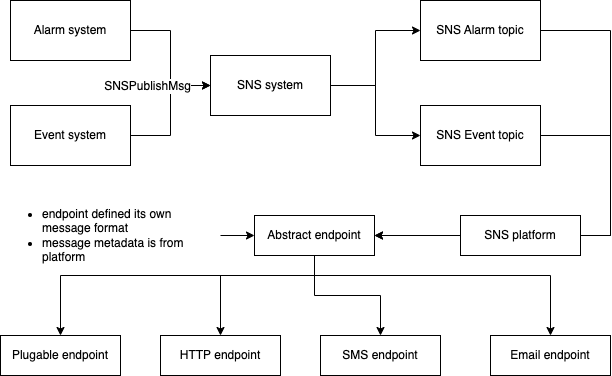

The diagram above was exported from draw.io. Its source (the exported page's mxGraphModel, read from the mxfile embedded in the PNG):
<mxGraphModel dx="786" dy="416" grid="1" gridSize="10" guides="1" tooltips="1" connect="1" arrows="1" fold="1" page="1" pageScale="1" pageWidth="827" pageHeight="1169" math="0" shadow="0">
  <root>
    <mxCell id="0" />
    <mxCell id="1" parent="0" />
    <mxCell id="zdDW6-K7eKQzAr3FdkRG-4" style="edgeStyle=orthogonalEdgeStyle;rounded=0;orthogonalLoop=1;jettySize=auto;html=1;" edge="1" parent="1" source="zdDW6-K7eKQzAr3FdkRG-1" target="zdDW6-K7eKQzAr3FdkRG-3">
      <mxGeometry relative="1" as="geometry" />
    </mxCell>
    <mxCell id="zdDW6-K7eKQzAr3FdkRG-1" value="Alarm system" style="rounded=0;whiteSpace=wrap;html=1;" vertex="1" parent="1">
      <mxGeometry x="110" y="125" width="120" height="60" as="geometry" />
    </mxCell>
    <mxCell id="zdDW6-K7eKQzAr3FdkRG-5" style="edgeStyle=orthogonalEdgeStyle;rounded=0;orthogonalLoop=1;jettySize=auto;html=1;entryX=0;entryY=0.5;entryDx=0;entryDy=0;" edge="1" parent="1" source="zdDW6-K7eKQzAr3FdkRG-2" target="zdDW6-K7eKQzAr3FdkRG-3">
      <mxGeometry relative="1" as="geometry" />
    </mxCell>
    <mxCell id="zdDW6-K7eKQzAr3FdkRG-6" value="SNSPublishMsg" style="edgeLabel;html=1;align=center;verticalAlign=middle;resizable=0;points=[];" vertex="1" connectable="0" parent="zdDW6-K7eKQzAr3FdkRG-5">
      <mxGeometry x="0.4446" relative="1" as="geometry">
        <mxPoint x="-28" as="offset" />
      </mxGeometry>
    </mxCell>
    <mxCell id="zdDW6-K7eKQzAr3FdkRG-2" value="Event system" style="rounded=0;whiteSpace=wrap;html=1;" vertex="1" parent="1">
      <mxGeometry x="110" y="230" width="120" height="60" as="geometry" />
    </mxCell>
    <mxCell id="zdDW6-K7eKQzAr3FdkRG-28" style="edgeStyle=orthogonalEdgeStyle;rounded=0;orthogonalLoop=1;jettySize=auto;html=1;entryX=0;entryY=0.5;entryDx=0;entryDy=0;" edge="1" parent="1" source="zdDW6-K7eKQzAr3FdkRG-3" target="zdDW6-K7eKQzAr3FdkRG-26">
      <mxGeometry relative="1" as="geometry" />
    </mxCell>
    <mxCell id="zdDW6-K7eKQzAr3FdkRG-29" style="edgeStyle=orthogonalEdgeStyle;rounded=0;orthogonalLoop=1;jettySize=auto;html=1;entryX=0;entryY=0.5;entryDx=0;entryDy=0;" edge="1" parent="1" source="zdDW6-K7eKQzAr3FdkRG-3" target="zdDW6-K7eKQzAr3FdkRG-27">
      <mxGeometry relative="1" as="geometry" />
    </mxCell>
    <mxCell id="zdDW6-K7eKQzAr3FdkRG-3" value="SNS system" style="rounded=0;whiteSpace=wrap;html=1;" vertex="1" parent="1">
      <mxGeometry x="310" y="180" width="120" height="60" as="geometry" />
    </mxCell>
    <mxCell id="zdDW6-K7eKQzAr3FdkRG-7" value="HTTP endpoint" style="rounded=0;whiteSpace=wrap;html=1;" vertex="1" parent="1">
      <mxGeometry x="260" y="460" width="120" height="40" as="geometry" />
    </mxCell>
    <mxCell id="zdDW6-K7eKQzAr3FdkRG-11" value="Email endpoint" style="rounded=0;whiteSpace=wrap;html=1;" vertex="1" parent="1">
      <mxGeometry x="590" y="460" width="120" height="40" as="geometry" />
    </mxCell>
    <mxCell id="zdDW6-K7eKQzAr3FdkRG-12" value="SMS endpoint" style="rounded=0;whiteSpace=wrap;html=1;" vertex="1" parent="1">
      <mxGeometry x="420" y="460" width="120" height="40" as="geometry" />
    </mxCell>
    <mxCell id="zdDW6-K7eKQzAr3FdkRG-33" style="edgeStyle=orthogonalEdgeStyle;rounded=0;orthogonalLoop=1;jettySize=auto;html=1;entryX=1;entryY=0.5;entryDx=0;entryDy=0;startArrow=none;" edge="1" parent="1" source="zdDW6-K7eKQzAr3FdkRG-45" target="zdDW6-K7eKQzAr3FdkRG-32">
      <mxGeometry relative="1" as="geometry">
        <Array as="points" />
      </mxGeometry>
    </mxCell>
    <mxCell id="zdDW6-K7eKQzAr3FdkRG-26" value="SNS Alarm topic" style="rounded=0;whiteSpace=wrap;html=1;" vertex="1" parent="1">
      <mxGeometry x="520" y="125" width="120" height="60" as="geometry" />
    </mxCell>
    <mxCell id="zdDW6-K7eKQzAr3FdkRG-34" style="edgeStyle=orthogonalEdgeStyle;rounded=0;orthogonalLoop=1;jettySize=auto;html=1;entryX=1;entryY=0.5;entryDx=0;entryDy=0;startArrow=none;" edge="1" parent="1" source="zdDW6-K7eKQzAr3FdkRG-45" target="zdDW6-K7eKQzAr3FdkRG-32">
      <mxGeometry relative="1" as="geometry">
        <Array as="points" />
      </mxGeometry>
    </mxCell>
    <mxCell id="zdDW6-K7eKQzAr3FdkRG-27" value="SNS Event topic" style="rounded=0;whiteSpace=wrap;html=1;" vertex="1" parent="1">
      <mxGeometry x="520" y="230" width="120" height="60" as="geometry" />
    </mxCell>
    <mxCell id="zdDW6-K7eKQzAr3FdkRG-35" style="edgeStyle=orthogonalEdgeStyle;rounded=0;orthogonalLoop=1;jettySize=auto;html=1;" edge="1" parent="1" source="zdDW6-K7eKQzAr3FdkRG-32" target="zdDW6-K7eKQzAr3FdkRG-11">
      <mxGeometry relative="1" as="geometry">
        <Array as="points">
          <mxPoint x="414" y="400" />
          <mxPoint x="650" y="400" />
        </Array>
      </mxGeometry>
    </mxCell>
    <mxCell id="zdDW6-K7eKQzAr3FdkRG-36" style="edgeStyle=orthogonalEdgeStyle;rounded=0;orthogonalLoop=1;jettySize=auto;html=1;entryX=0.5;entryY=0;entryDx=0;entryDy=0;" edge="1" parent="1" source="zdDW6-K7eKQzAr3FdkRG-32" target="zdDW6-K7eKQzAr3FdkRG-12">
      <mxGeometry relative="1" as="geometry" />
    </mxCell>
    <mxCell id="zdDW6-K7eKQzAr3FdkRG-37" style="edgeStyle=orthogonalEdgeStyle;rounded=0;orthogonalLoop=1;jettySize=auto;html=1;entryX=0.5;entryY=0;entryDx=0;entryDy=0;" edge="1" parent="1" source="zdDW6-K7eKQzAr3FdkRG-32" target="zdDW6-K7eKQzAr3FdkRG-7">
      <mxGeometry relative="1" as="geometry">
        <Array as="points">
          <mxPoint x="414" y="400" />
          <mxPoint x="320" y="400" />
        </Array>
      </mxGeometry>
    </mxCell>
    <mxCell id="zdDW6-K7eKQzAr3FdkRG-38" style="edgeStyle=orthogonalEdgeStyle;rounded=0;orthogonalLoop=1;jettySize=auto;html=1;entryX=0.5;entryY=0;entryDx=0;entryDy=0;exitX=0.5;exitY=1;exitDx=0;exitDy=0;" edge="1" parent="1" source="zdDW6-K7eKQzAr3FdkRG-32" target="zdDW6-K7eKQzAr3FdkRG-40">
      <mxGeometry relative="1" as="geometry">
        <mxPoint x="170" y="450" as="targetPoint" />
        <Array as="points">
          <mxPoint x="414" y="400" />
          <mxPoint x="160" y="400" />
        </Array>
      </mxGeometry>
    </mxCell>
    <mxCell id="zdDW6-K7eKQzAr3FdkRG-32" value="Abstract endpoint" style="rounded=0;whiteSpace=wrap;html=1;" vertex="1" parent="1">
      <mxGeometry x="354" y="340" width="120" height="40" as="geometry" />
    </mxCell>
    <mxCell id="zdDW6-K7eKQzAr3FdkRG-40" value="Plugable endpoint" style="rounded=0;whiteSpace=wrap;html=1;" vertex="1" parent="1">
      <mxGeometry x="100" y="460" width="120" height="40" as="geometry" />
    </mxCell>
    <mxCell id="zdDW6-K7eKQzAr3FdkRG-43" style="edgeStyle=orthogonalEdgeStyle;rounded=0;orthogonalLoop=1;jettySize=auto;html=1;entryX=0;entryY=0.5;entryDx=0;entryDy=0;" edge="1" parent="1" source="zdDW6-K7eKQzAr3FdkRG-42" target="zdDW6-K7eKQzAr3FdkRG-32">
      <mxGeometry relative="1" as="geometry" />
    </mxCell>
    <mxCell id="zdDW6-K7eKQzAr3FdkRG-42" value="&lt;ul&gt;&lt;li&gt;endpoint defined its own message format&lt;/li&gt;&lt;li&gt;message metadata is from platform&lt;/li&gt;&lt;/ul&gt;" style="text;html=1;strokeColor=none;fillColor=none;align=left;verticalAlign=middle;whiteSpace=wrap;rounded=0;" vertex="1" parent="1">
      <mxGeometry x="100" y="332.5" width="220" height="55" as="geometry" />
    </mxCell>
    <mxCell id="zdDW6-K7eKQzAr3FdkRG-46" value="" style="edgeStyle=orthogonalEdgeStyle;rounded=0;orthogonalLoop=1;jettySize=auto;html=1;entryX=1;entryY=0.5;entryDx=0;entryDy=0;endArrow=none;" edge="1" parent="1" source="zdDW6-K7eKQzAr3FdkRG-27" target="zdDW6-K7eKQzAr3FdkRG-45">
      <mxGeometry relative="1" as="geometry">
        <mxPoint x="640" y="260" as="sourcePoint" />
        <mxPoint x="540" y="360" as="targetPoint" />
        <Array as="points">
          <mxPoint x="710" y="260" />
          <mxPoint x="710" y="360" />
        </Array>
      </mxGeometry>
    </mxCell>
    <mxCell id="zdDW6-K7eKQzAr3FdkRG-45" value="SNS platform" style="rounded=0;whiteSpace=wrap;html=1;" vertex="1" parent="1">
      <mxGeometry x="560" y="340" width="120" height="40" as="geometry" />
    </mxCell>
    <mxCell id="zdDW6-K7eKQzAr3FdkRG-47" value="" style="edgeStyle=orthogonalEdgeStyle;rounded=0;orthogonalLoop=1;jettySize=auto;html=1;entryX=1;entryY=0.5;entryDx=0;entryDy=0;endArrow=none;" edge="1" parent="1" source="zdDW6-K7eKQzAr3FdkRG-26" target="zdDW6-K7eKQzAr3FdkRG-45">
      <mxGeometry relative="1" as="geometry">
        <mxPoint x="640" y="155" as="sourcePoint" />
        <mxPoint x="540" y="360" as="targetPoint" />
        <Array as="points">
          <mxPoint x="710" y="155" />
          <mxPoint x="710" y="360" />
        </Array>
      </mxGeometry>
    </mxCell>
  </root>
</mxGraphModel>